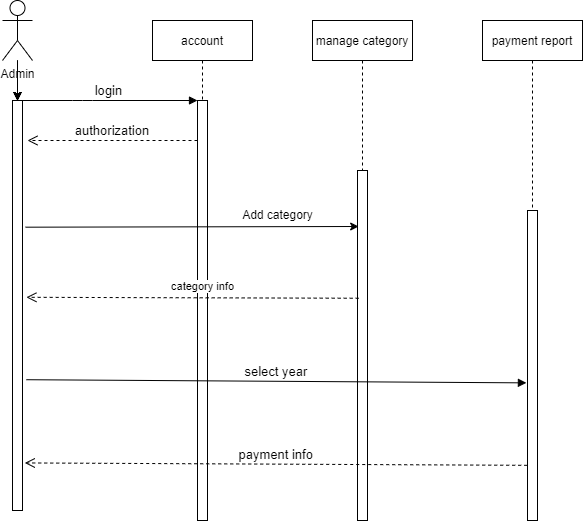

The diagram above was exported from draw.io. Its source (the exported page's mxGraphModel, read from the mxfile embedded in the PNG):
<mxGraphModel dx="515" dy="549" grid="1" gridSize="10" guides="1" tooltips="1" connect="1" arrows="1" fold="1" page="1" pageScale="1" pageWidth="850" pageHeight="1100" math="0" shadow="0">
  <root>
    <mxCell id="0" />
    <mxCell id="1" parent="0" />
    <mxCell id="3nuBFxr9cyL0pnOWT2aG-5" value="account" style="shape=umlLifeline;perimeter=lifelinePerimeter;container=1;collapsible=0;recursiveResize=0;rounded=0;shadow=0;strokeWidth=1;" parent="1" vertex="1">
      <mxGeometry x="300" y="80" width="100" height="500" as="geometry" />
    </mxCell>
    <mxCell id="3nuBFxr9cyL0pnOWT2aG-6" value="" style="points=[];perimeter=orthogonalPerimeter;rounded=0;shadow=0;strokeWidth=1;" parent="3nuBFxr9cyL0pnOWT2aG-5" vertex="1">
      <mxGeometry x="45" y="80" width="10" height="420" as="geometry" />
    </mxCell>
    <mxCell id="mF2yhcDZbTzsD64rvO1U-7" value="authorization" style="verticalAlign=bottom;endArrow=open;dashed=1;endSize=8;exitX=0;exitY=0.95;shadow=0;strokeWidth=1;fontSize=13;" parent="3nuBFxr9cyL0pnOWT2aG-5" edge="1">
      <mxGeometry relative="1" as="geometry">
        <mxPoint x="-125" y="120" as="targetPoint" />
        <mxPoint x="45" y="120" as="sourcePoint" />
      </mxGeometry>
    </mxCell>
    <mxCell id="3nuBFxr9cyL0pnOWT2aG-8" value="login" style="verticalAlign=bottom;endArrow=block;entryX=0;entryY=0;shadow=0;strokeWidth=1;fontSize=13;exitX=0.84;exitY=0;exitDx=0;exitDy=0;exitPerimeter=0;" parent="1" source="4jfztILIhWBnt8rQHj8t-1" target="3nuBFxr9cyL0pnOWT2aG-6" edge="1">
      <mxGeometry relative="1" as="geometry">
        <mxPoint x="175" y="160.0000000000016" as="sourcePoint" />
        <Array as="points">
          <mxPoint x="230" y="160" />
        </Array>
      </mxGeometry>
    </mxCell>
    <mxCell id="mF2yhcDZbTzsD64rvO1U-1" value=" manage category " style="shape=umlLifeline;perimeter=lifelinePerimeter;container=1;collapsible=0;recursiveResize=0;rounded=0;shadow=0;strokeWidth=1;" parent="1" vertex="1">
      <mxGeometry x="460" y="80" width="100" height="500" as="geometry" />
    </mxCell>
    <mxCell id="mF2yhcDZbTzsD64rvO1U-2" value="" style="points=[];perimeter=orthogonalPerimeter;rounded=0;shadow=0;strokeWidth=1;" parent="mF2yhcDZbTzsD64rvO1U-1" vertex="1">
      <mxGeometry x="45" y="150" width="10" height="350" as="geometry" />
    </mxCell>
    <mxCell id="mF2yhcDZbTzsD64rvO1U-3" value="payment report" style="shape=umlLifeline;perimeter=lifelinePerimeter;container=1;collapsible=0;recursiveResize=0;rounded=0;shadow=0;strokeWidth=1;" parent="1" vertex="1">
      <mxGeometry x="630" y="80" width="100" height="500" as="geometry" />
    </mxCell>
    <mxCell id="mF2yhcDZbTzsD64rvO1U-4" value="" style="points=[];perimeter=orthogonalPerimeter;rounded=0;shadow=0;strokeWidth=1;" parent="mF2yhcDZbTzsD64rvO1U-3" vertex="1">
      <mxGeometry x="45" y="190" width="10" height="310" as="geometry" />
    </mxCell>
    <mxCell id="mF2yhcDZbTzsD64rvO1U-14" value="select year" style="verticalAlign=bottom;endArrow=block;shadow=0;strokeWidth=1;fontSize=13;exitX=1.391;exitY=0.681;exitDx=0;exitDy=0;exitPerimeter=0;entryX=-0.109;entryY=0.556;entryDx=0;entryDy=0;entryPerimeter=0;" parent="1" source="4jfztILIhWBnt8rQHj8t-1" target="mF2yhcDZbTzsD64rvO1U-4" edge="1">
      <mxGeometry relative="1" as="geometry">
        <mxPoint x="520" y="360" as="sourcePoint" />
        <mxPoint x="670" y="360" as="targetPoint" />
      </mxGeometry>
    </mxCell>
    <mxCell id="mF2yhcDZbTzsD64rvO1U-15" value="payment info" style="verticalAlign=bottom;endArrow=open;dashed=1;endSize=8;shadow=0;strokeWidth=1;fontSize=13;entryX=1.23;entryY=0.884;entryDx=0;entryDy=0;entryPerimeter=0;exitX=-0.028;exitY=0.822;exitDx=0;exitDy=0;exitPerimeter=0;" parent="1" source="mF2yhcDZbTzsD64rvO1U-4" edge="1" target="4jfztILIhWBnt8rQHj8t-1">
      <mxGeometry relative="1" as="geometry">
        <mxPoint x="360" y="400" as="targetPoint" />
        <mxPoint x="670" y="400" as="sourcePoint" />
      </mxGeometry>
    </mxCell>
    <mxCell id="4jfztILIhWBnt8rQHj8t-1" value="" style="points=[];perimeter=orthogonalPerimeter;rounded=0;shadow=0;strokeWidth=1;" parent="1" vertex="1">
      <mxGeometry x="160" y="160" width="10" height="410" as="geometry" />
    </mxCell>
    <mxCell id="D9zP-bQScOw7ZQwl20Ef-1" value="" style="edgeStyle=orthogonalEdgeStyle;rounded=0;orthogonalLoop=1;jettySize=auto;html=1;" edge="1" parent="1" target="4jfztILIhWBnt8rQHj8t-1">
      <mxGeometry relative="1" as="geometry">
        <mxPoint x="165" y="140" as="sourcePoint" />
      </mxGeometry>
    </mxCell>
    <mxCell id="D9zP-bQScOw7ZQwl20Ef-22" value="" style="edgeStyle=none;shape=connector;rounded=0;orthogonalLoop=1;jettySize=auto;html=1;labelBackgroundColor=default;strokeColor=default;fontFamily=Helvetica;fontSize=11;fontColor=default;endArrow=classic;" edge="1" parent="1" source="4jfztILIhWBnt8rQHj8t-2" target="4jfztILIhWBnt8rQHj8t-1">
      <mxGeometry relative="1" as="geometry" />
    </mxCell>
    <mxCell id="D9zP-bQScOw7ZQwl20Ef-23" value="" style="edgeStyle=none;shape=connector;rounded=0;orthogonalLoop=1;jettySize=auto;html=1;labelBackgroundColor=default;strokeColor=default;fontFamily=Helvetica;fontSize=11;fontColor=default;endArrow=classic;" edge="1" parent="1" source="4jfztILIhWBnt8rQHj8t-2" target="4jfztILIhWBnt8rQHj8t-1">
      <mxGeometry relative="1" as="geometry" />
    </mxCell>
    <mxCell id="D9zP-bQScOw7ZQwl20Ef-24" value="" style="edgeStyle=none;shape=connector;rounded=0;orthogonalLoop=1;jettySize=auto;html=1;labelBackgroundColor=default;strokeColor=default;fontFamily=Helvetica;fontSize=11;fontColor=default;endArrow=classic;" edge="1" parent="1" target="4jfztILIhWBnt8rQHj8t-1">
      <mxGeometry relative="1" as="geometry">
        <mxPoint x="165" y="140" as="sourcePoint" />
      </mxGeometry>
    </mxCell>
    <mxCell id="D9zP-bQScOw7ZQwl20Ef-26" value="" style="edgeStyle=none;shape=connector;rounded=0;orthogonalLoop=1;jettySize=auto;html=1;labelBackgroundColor=default;strokeColor=default;fontFamily=Helvetica;fontSize=11;fontColor=default;endArrow=classic;" edge="1" parent="1" source="4jfztILIhWBnt8rQHj8t-2" target="4jfztILIhWBnt8rQHj8t-1">
      <mxGeometry relative="1" as="geometry" />
    </mxCell>
    <mxCell id="D9zP-bQScOw7ZQwl20Ef-27" value="" style="edgeStyle=none;shape=connector;rounded=0;orthogonalLoop=1;jettySize=auto;html=1;labelBackgroundColor=default;strokeColor=default;fontFamily=Helvetica;fontSize=11;fontColor=default;endArrow=classic;" edge="1" parent="1" target="4jfztILIhWBnt8rQHj8t-1">
      <mxGeometry relative="1" as="geometry">
        <mxPoint x="165" y="140" as="sourcePoint" />
      </mxGeometry>
    </mxCell>
    <mxCell id="4jfztILIhWBnt8rQHj8t-2" value="Admin" style="shape=umlActor;verticalLabelPosition=bottom;verticalAlign=top;html=1;outlineConnect=0;movable=0;resizable=0;rotatable=0;deletable=0;editable=0;connectable=0;" parent="1" vertex="1">
      <mxGeometry x="150" y="60" width="30" height="60" as="geometry" />
    </mxCell>
    <mxCell id="4jfztILIhWBnt8rQHj8t-4" value="" style="endArrow=none;dashed=1;html=1;rounded=0;" parent="1" edge="1">
      <mxGeometry width="50" height="50" relative="1" as="geometry">
        <mxPoint x="165" y="160" as="sourcePoint" />
        <mxPoint x="165" y="140" as="targetPoint" />
      </mxGeometry>
    </mxCell>
    <mxCell id="D9zP-bQScOw7ZQwl20Ef-6" value="" style="endArrow=classic;html=1;rounded=0;exitX=1.31;exitY=0.309;exitDx=0;exitDy=0;exitPerimeter=0;entryX=0.117;entryY=0.16;entryDx=0;entryDy=0;entryPerimeter=0;" edge="1" parent="1" source="4jfztILIhWBnt8rQHj8t-1" target="mF2yhcDZbTzsD64rvO1U-2">
      <mxGeometry width="50" height="50" relative="1" as="geometry">
        <mxPoint x="360" y="250" as="sourcePoint" />
        <mxPoint x="490" y="280" as="targetPoint" />
      </mxGeometry>
    </mxCell>
    <mxCell id="D9zP-bQScOw7ZQwl20Ef-3" value="Add category" style="text;html=1;align=center;verticalAlign=middle;resizable=0;points=[];autosize=1;strokeColor=none;fillColor=none;" vertex="1" parent="1">
      <mxGeometry x="380" y="260" width="90" height="30" as="geometry" />
    </mxCell>
    <mxCell id="D9zP-bQScOw7ZQwl20Ef-10" value="category info" style="html=1;verticalAlign=bottom;endArrow=open;dashed=1;endSize=8;rounded=0;labelBackgroundColor=default;strokeColor=default;fontFamily=Helvetica;fontSize=11;fontColor=default;shape=connector;entryX=1.391;entryY=0.48;entryDx=0;entryDy=0;entryPerimeter=0;exitX=0.117;exitY=0.365;exitDx=0;exitDy=0;exitPerimeter=0;" edge="1" parent="1" source="mF2yhcDZbTzsD64rvO1U-2" target="4jfztILIhWBnt8rQHj8t-1">
      <mxGeometry x="-0.0585" y="-2" relative="1" as="geometry">
        <mxPoint x="480" y="357" as="sourcePoint" />
        <mxPoint x="170" y="300" as="targetPoint" />
        <mxPoint as="offset" />
      </mxGeometry>
    </mxCell>
  </root>
</mxGraphModel>